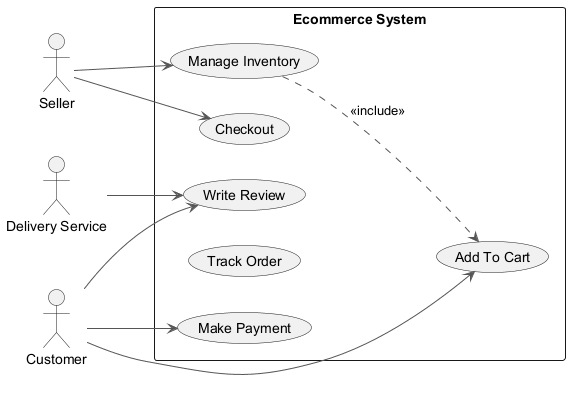

The diagram above was rendered by PlantUML. Its source (embedded in the PNG):
@startuml
skinparam monochrome true
skinparam ArrowColor #555555
left to right direction
actor "Seller" as Seller
actor "Delivery Service" as DeliveryService
actor "Customer" as Customer
rectangle "Ecommerce System" {
  usecase "Manage Inventory" as UC_ManageInventory
  usecase "Checkout" as UC_Checkout
  usecase "Make Payment" as UC_MakePayment
  usecase "Track Order" as UC_TrackOrder
  usecase "Add To Cart" as UC_AddToCart
  usecase "Write Review" as UC_WriteReview
}
Seller --> UC_ManageInventory
Seller --> UC_Checkout
DeliveryService --> UC_WriteReview
Customer --> UC_WriteReview
Customer --> UC_AddToCart
Customer --> UC_MakePayment
UC_ManageInventory ..> UC_AddToCart : <<include>>
@enduml